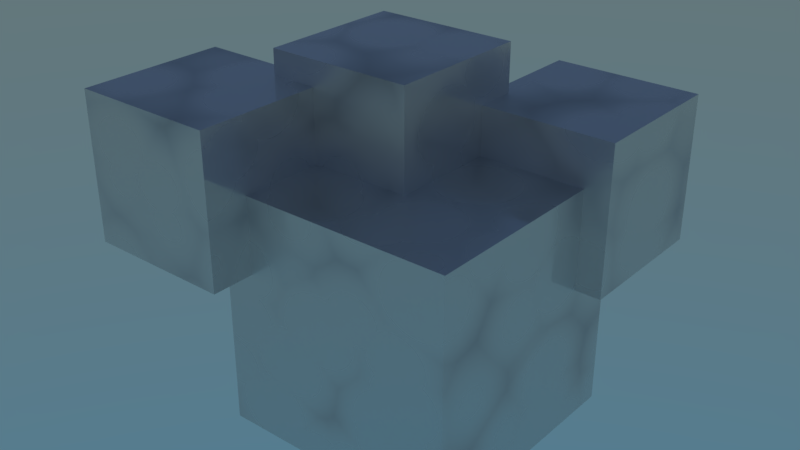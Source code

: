 # Source: bake_roughness.blend  (saved by Blender 4.4.19; exported with 4.5.12 LTS)
import bpy
from mathutils import Matrix  # noqa: F401  (used for matrix-valued properties, if any)

bpy.ops.wm.read_factory_settings(use_empty=True)
scene = bpy.context.scene
scene.name = 'Scene'

# ---- collections
col_collection_1 = bpy.data.collections.new('Collection 1'); scene.collection.children.link(col_collection_1)

# ---- images (referenced by path relative to the original .blend; pixels are not part of the script)
import os
ASSET_DIR = os.environ.get("B2B_ASSET_DIR", "")  # directory of the original .blend (textures are referenced by path, not embedded)
HERE = os.path.dirname(os.path.abspath(__file__))  # packed textures are extracted next to this script under _unpacked/

def load_image(name, relpath, width, height, colorspace="sRGB"):
    """Load a texture the original file referenced (path relative to the .blend, or extracted next to this script)."""
    p = next((c for c in (os.path.join(HERE, relpath), os.path.join(ASSET_DIR, relpath)) if relpath and os.path.exists(c)), "")
    if p:
        img = bpy.data.images.load(p, check_existing=True)
        img.name = name
    else:  # same state as the original file: an image datablock whose file is absent (Cycles renders it pink)
        img = bpy.data.images.new(name, width, height)
        img.source = "FILE"
        img.filepath = "//" + (relpath or name)
    img.colorspace_settings.name = colorspace
    return img
img_bake_result = load_image('bake_result', 'cycles_renders/bake_roughness.png', 1024, 1024, 'Non-Color')

# ---- materials (node trees are filled in below, after node groups)
mat_material = bpy.data.materials.new('Material')
mat_material.alpha_threshold = 0.0
mat_material.roughness = 0.5
mat_material.line_color = (0.0, 0.0, 0.0, 1.0)

# ---- material node trees
mat_material.use_nodes = True; mat_material.node_tree.nodes.clear()
_N = mat_material.node_tree.nodes; _L = mat_material.node_tree.links
n0 = _N.new('ShaderNodeBsdfAnisotropic'); n0.name = 'Glossy BSDF'; n0.location = (279, 311)
n0.distribution = 'GGX'
n1 = _N.new('ShaderNodeTexVoronoi'); n1.name = 'Voronoi Texture'; n1.location = (82, -15)
n2 = _N.new('ShaderNodeOutputMaterial'); n2.name = 'Material Output'; n2.location = (867, 98)
n2.width = 120
n3 = _N.new('ShaderNodeBsdfPrincipled'); n3.name = 'Principled BSDF'; n3.location = (317, 61)
n3.distribution = 'GGX'
n3.subsurface_method = 'BURLEY'
n3.inputs[1].default_value = 1.0
n3.inputs[3].default_value = 1.45
n4 = _N.new('ShaderNodeMixShader'); n4.name = 'Mix Shader'; n4.location = (621, 185)
n5 = _N.new('ShaderNodeTexImage'); n5.name = 'Image Texture'; n5.location = (-305, 73)
n5.width = 191
n5.image = img_bake_result
n6 = _N.new('ShaderNodeMath'); n6.name = 'Math'; n6.location = (0, 0)
n6.operation = 'MULTIPLY'
_L.new(n0.outputs[0], n4.inputs[1])
_L.new(n4.outputs[0], n2.inputs[0])
_L.new(n3.outputs[0], n4.inputs[2])
_L.new(n6.outputs[0], n3.inputs[2])
_L.new(n1.outputs[0], n6.inputs[0])
_L.new(n1.outputs[0], n6.inputs[1])
n2.is_active_output = True

# ---- world
world_world = bpy.data.worlds.new('World'); scene.world = world_world
world_world.use_nodes = True; world_world.node_tree.nodes.clear()
_N = world_world.node_tree.nodes; _L = world_world.node_tree.links
n0 = _N.new('ShaderNodeOutputWorld'); n0.name = 'World Output'; n0.location = (300, 300)
n1 = _N.new('ShaderNodeBackground'); n1.name = 'Background'; n1.location = (10, 300)
n2 = _N.new('ShaderNodeTexSky'); n2.name = 'Sky Texture'; n2.location = (-190, 300)
n2.sky_type = 'HOSEK_WILKIE'
n2.sun_elevation = 1.571
_L.new(n1.outputs[0], n0.inputs[0])
_L.new(n2.outputs[0], n1.inputs[0])
n0.is_active_output = True
world_world.color = (0.09592, 0.09592, 0.09592)
world_world.use_sun_shadow = False
world_world.sun_shadow_jitter_overblur = 0.0
world_world.cycles.sampling_method = 'MANUAL'

# ---- meshes
me_cube = bpy.data.meshes.new('Cube')
me_cube.from_pydata([(-1.0, -1.0, -1.0), (-1.0, 1.0, -1.0), (1.0, 1.0, -1.0), (1.0, -1.0, -1.0), (-1.0, -1.0, 1.0), (-1.0, 1.0, 1.0), (1.0, 1.0, 1.0), (1.0, -1.0, 1.0), (-1.979, -1.359, 0.3688), (-1.979, -0.1251, 0.3688), (-0.7453, -0.1251, 0.3688), (-0.7453, -1.359, 0.3688), (-1.979, -1.359, 1.603), (-1.979, -0.1251, 1.603), (-0.7453, -0.1251, 1.603), (-0.7453, -1.359, 1.603), (-0.02313, 0.5964, 0.1737), (-0.02313, 1.83, 0.1737), (1.211, 1.83, 0.1737), (1.211, 0.5964, 0.1737), (-0.02313, 0.5964, 1.408), (-0.02313, 1.83, 1.408), (1.211, 1.83, 1.408), (1.211, 0.5964, 1.408), (-1.134, -0.3001, 0.5786), (-1.134, 0.934, 0.5786), (0.09966, 0.934, 0.5786), (0.09966, -0.3001, 0.5786), (-1.134, -0.3001, 1.813), (-1.134, 0.934, 1.813), (0.09966, 0.934, 1.813), (0.09966, -0.3001, 1.813)], [], [(4, 5, 1, 0), (5, 6, 2, 1), (6, 7, 3, 2), (7, 4, 0, 3), (0, 1, 2, 3), (7, 6, 5, 4), (12, 13, 9, 8), (13, 14, 10, 9), (14, 15, 11, 10), (15, 12, 8, 11), (8, 9, 10, 11), (15, 14, 13, 12), (20, 21, 17, 16), (21, 22, 18, 17), (22, 23, 19, 18), (23, 20, 16, 19), (16, 17, 18, 19), (23, 22, 21, 20), (28, 29, 25, 24), (29, 30, 26, 25), (30, 31, 27, 26), (31, 28, 24, 27), (24, 25, 26, 27), (31, 30, 29, 28)])
_uv = me_cube.uv_layers.new(name='UVMap')
_uv.uv.foreach_set('vector', [0.199, 0.001001, 0.001001, 0.001001, 0.001001, 0.199, 0.199, 0.199, 0.199, 0.201, 0.001001, 0.201, 0.001001, 0.399, 0.199, 0.399, 0.399, 0.001001, 0.201, 0.001001, 0.201, 0.199, 0.399, 0.199, 0.399, 0.201, 0.201, 0.201, 0.201, 0.399, 0.399, 0.399, 0.199, 0.401, 0.001001, 0.401, 0.001001, 0.599, 0.199, 0.599, 0.599, 0.001001, 0.401, 0.001001, 0.401, 0.199, 0.599, 0.199, 0.399, 0.401, 0.201, 0.401, 0.201, 0.599, 0.399, 0.599, 0.599, 0.201, 0.401, 0.201, 0.401, 0.399, 0.599, 0.399, 0.599, 0.401, 0.401, 0.401, 0.401, 0.599, 0.599, 0.599, 0.199, 0.601, 0.001001, 0.601, 0.001001, 0.799, 0.199, 0.799, 0.799, 0.001001, 0.601, 0.001001, 0.601, 0.199, 0.799, 0.199, 0.399, 0.601, 0.201, 0.601, 0.201, 0.799, 0.399, 0.799, 0.799, 0.201, 0.601, 0.201, 0.601, 0.399, 0.799, 0.399, 0.599, 0.601, 0.401, 0.601, 0.401, 0.799, 0.599, 0.799, 0.799, 0.401, 0.601, 0.401, 0.601, 0.599, 0.799, 0.599, 0.799, 0.601, 0.601, 0.601, 0.601, 0.799, 0.799, 0.799, 0.199, 0.801, 0.001001, 0.801, 0.001001, 0.999, 0.199, 0.999, 0.999, 0.001001, 0.801, 0.001001, 0.801, 0.199, 0.999, 0.199, 0.399, 0.801, 0.201, 0.801, 0.201, 0.999, 0.399, 0.999, 0.999, 0.201, 0.801, 0.201, 0.801, 0.399, 0.999, 0.399, 0.599, 0.801, 0.401, 0.801, 0.401, 0.999, 0.599, 0.999, 0.999, 0.401, 0.801, 0.401, 0.801, 0.599, 0.999, 0.599, 0.799, 0.801, 0.601, 0.801, 0.601, 0.999, 0.799, 0.999, 0.999, 0.601, 0.801, 0.601, 0.801, 0.799, 0.999, 0.799])
me_cube.materials.append(mat_material)
me_cube.use_remesh_preserve_volume = False
me_cube.use_remesh_preserve_attributes = False
me_cube.use_mirror_vertex_groups = False
me_cube.update()

# ---- objects
ob_cube = bpy.data.objects.new('Cube', me_cube)

# ---- transforms, parenting, visibility, modifiers, constraints
ob_cube.location = (0.0, 0.0, 0.0)
ob_cube.lineart.crease_threshold = 0.0

# ---- collection membership
col_collection_1.objects.link(ob_cube)

# ---- scene / render settings (as saved in the file)
scene.frame_start = 1; scene.frame_end = 250; scene.frame_set(1)
scene.render.engine = 'CYCLES'
scene.render.image_settings.color_mode = 'RGB'
scene.render.resolution_percentage = 50
scene.render.dither_intensity = 0.0
scene.render.use_border = True
scene.render.bake_margin = 2
scene.render.bake_bias = 0.0
scene.cycles.use_denoising = False
scene.cycles.samples = 8
scene.cycles.sampling_pattern = 'TABULATED_SOBOL'
scene.cycles.use_adaptive_sampling = False
scene.cycles.use_light_tree = False
scene.cycles.bake_type = 'ROUGHNESS'
scene.view_settings.view_transform = 'Standard'
bpy.context.view_layer.update()

# ---- added for rendering (the .blend has no active camera): camera
cam_auto = bpy.data.cameras.new('AutoCamera')
cam_auto.lens = 50.0
cam_auto.sensor_width = 36.0
cam_auto.clip_end = 1000.0
ob_auto_camera = bpy.data.objects.new('AutoCamera', cam_auto)
scene.collection.objects.link(ob_auto_camera)
ob_auto_camera.location = (4.53454, -5.66688, 4.34133)
ob_auto_camera.rotation_euler = (1.09748, -7.21219e-08, 0.694738)
scene.camera = ob_auto_camera
bpy.context.view_layer.update()
